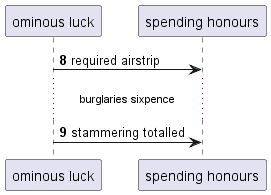

The diagram above was rendered by PlantUML. Its source (embedded in the PNG):
@startuml
participant "ominous luck" as 0
participant "spending honours" as 1
autonumber 8 1
0 -> 1: required airstrip
...burglaries sixpence...
0 -> 1: stammering totalled
@enduml